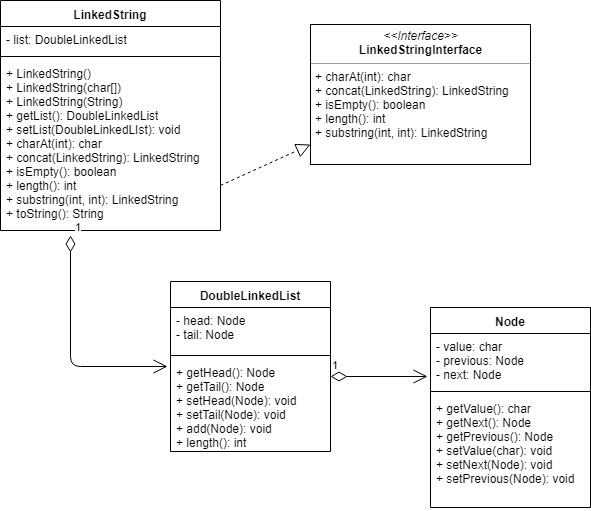

The diagram above was exported from draw.io. Its source (the exported page's mxGraphModel, read from the mxfile embedded in the PNG):
<mxGraphModel dx="1091" dy="435" grid="1" gridSize="10" guides="1" tooltips="1" connect="1" arrows="1" fold="1" page="1" pageScale="1" pageWidth="850" pageHeight="1100" math="0" shadow="0">
  <root>
    <mxCell id="0" />
    <mxCell id="1" parent="0" />
    <mxCell id="nf2gqL2__6a5C_iSLn92-1" value="&lt;p style=&quot;margin: 0px ; margin-top: 4px ; text-align: center&quot;&gt;&lt;i&gt;&amp;lt;&amp;lt;Interface&amp;gt;&amp;gt;&lt;/i&gt;&lt;br&gt;&lt;b&gt;LinkedStringInterface&lt;/b&gt;&lt;/p&gt;&lt;hr size=&quot;1&quot;&gt;&lt;p style=&quot;margin: 0px ; margin-left: 4px&quot;&gt;&lt;span&gt;+ charAt(int): char&lt;/span&gt;&lt;/p&gt;&lt;p style=&quot;margin: 0px ; margin-left: 4px&quot;&gt;+ concat(LinkedString): LinkedString&lt;/p&gt;&lt;p style=&quot;margin: 0px ; margin-left: 4px&quot;&gt;+ isEmpty(): boolean&lt;/p&gt;&lt;p style=&quot;margin: 0px ; margin-left: 4px&quot;&gt;+ length(): int&lt;/p&gt;&lt;p style=&quot;margin: 0px ; margin-left: 4px&quot;&gt;+ substring(int, int): LinkedString&lt;/p&gt;" style="verticalAlign=top;align=left;overflow=fill;fontSize=12;fontFamily=Helvetica;html=1;" vertex="1" parent="1">
      <mxGeometry x="480" y="49" width="220" height="140" as="geometry" />
    </mxCell>
    <mxCell id="nf2gqL2__6a5C_iSLn92-2" value="LinkedString" style="swimlane;fontStyle=1;align=center;verticalAlign=top;childLayout=stackLayout;horizontal=1;startSize=26;horizontalStack=0;resizeParent=1;resizeParentMax=0;resizeLast=0;collapsible=1;marginBottom=0;" vertex="1" parent="1">
      <mxGeometry x="170" y="25" width="220" height="230" as="geometry" />
    </mxCell>
    <mxCell id="nf2gqL2__6a5C_iSLn92-3" value="- list: DoubleLinkedList" style="text;strokeColor=none;fillColor=none;align=left;verticalAlign=top;spacingLeft=4;spacingRight=4;overflow=hidden;rotatable=0;points=[[0,0.5],[1,0.5]];portConstraint=eastwest;" vertex="1" parent="nf2gqL2__6a5C_iSLn92-2">
      <mxGeometry y="26" width="220" height="26" as="geometry" />
    </mxCell>
    <mxCell id="nf2gqL2__6a5C_iSLn92-4" value="" style="line;strokeWidth=1;fillColor=none;align=left;verticalAlign=middle;spacingTop=-1;spacingLeft=3;spacingRight=3;rotatable=0;labelPosition=right;points=[];portConstraint=eastwest;" vertex="1" parent="nf2gqL2__6a5C_iSLn92-2">
      <mxGeometry y="52" width="220" height="8" as="geometry" />
    </mxCell>
    <mxCell id="nf2gqL2__6a5C_iSLn92-5" value="+ LinkedString()&#10;+ LinkedString(char[])&#10;+ LinkedString(String)&#10;+ getList(): DoubleLinkedList&#10;+ setList(DoubleLinkedLIst): void&#10;+ charAt(int): char&#10;+ concat(LinkedString): LinkedString&#10;+ isEmpty(): boolean&#10;+ length(): int&#10;+ substring(int, int): LinkedString&#10;+ toString(): String&#10;" style="text;strokeColor=none;fillColor=none;align=left;verticalAlign=top;spacingLeft=4;spacingRight=4;overflow=hidden;rotatable=0;points=[[0,0.5],[1,0.5]];portConstraint=eastwest;" vertex="1" parent="nf2gqL2__6a5C_iSLn92-2">
      <mxGeometry y="60" width="220" height="170" as="geometry" />
    </mxCell>
    <mxCell id="nf2gqL2__6a5C_iSLn92-6" value="" style="endArrow=block;dashed=1;endFill=0;endSize=12;html=1;" edge="1" parent="1" target="nf2gqL2__6a5C_iSLn92-1">
      <mxGeometry width="160" relative="1" as="geometry">
        <mxPoint x="390" y="210" as="sourcePoint" />
        <mxPoint x="540" y="250" as="targetPoint" />
      </mxGeometry>
    </mxCell>
    <mxCell id="nf2gqL2__6a5C_iSLn92-7" value="Node" style="swimlane;fontStyle=1;align=center;verticalAlign=top;childLayout=stackLayout;horizontal=1;startSize=26;horizontalStack=0;resizeParent=1;resizeParentMax=0;resizeLast=0;collapsible=1;marginBottom=0;" vertex="1" parent="1">
      <mxGeometry x="600" y="332" width="160" height="200" as="geometry" />
    </mxCell>
    <mxCell id="nf2gqL2__6a5C_iSLn92-8" value="- value: char&#10;- previous: Node&#10;- next: Node&#10;" style="text;strokeColor=none;fillColor=none;align=left;verticalAlign=top;spacingLeft=4;spacingRight=4;overflow=hidden;rotatable=0;points=[[0,0.5],[1,0.5]];portConstraint=eastwest;" vertex="1" parent="nf2gqL2__6a5C_iSLn92-7">
      <mxGeometry y="26" width="160" height="54" as="geometry" />
    </mxCell>
    <mxCell id="nf2gqL2__6a5C_iSLn92-9" value="" style="line;strokeWidth=1;fillColor=none;align=left;verticalAlign=middle;spacingTop=-1;spacingLeft=3;spacingRight=3;rotatable=0;labelPosition=right;points=[];portConstraint=eastwest;" vertex="1" parent="nf2gqL2__6a5C_iSLn92-7">
      <mxGeometry y="80" width="160" height="8" as="geometry" />
    </mxCell>
    <mxCell id="nf2gqL2__6a5C_iSLn92-10" value="+ getValue(): char&#10;+ getNext(): Node&#10;+ getPrevious(): Node&#10;+ setValue(char): void&#10;+ setNext(Node): void&#10;+ setPrevious(Node): void&#10;" style="text;strokeColor=none;fillColor=none;align=left;verticalAlign=top;spacingLeft=4;spacingRight=4;overflow=hidden;rotatable=0;points=[[0,0.5],[1,0.5]];portConstraint=eastwest;" vertex="1" parent="nf2gqL2__6a5C_iSLn92-7">
      <mxGeometry y="88" width="160" height="112" as="geometry" />
    </mxCell>
    <mxCell id="nf2gqL2__6a5C_iSLn92-11" value="DoubleLinkedList" style="swimlane;fontStyle=1;align=center;verticalAlign=top;childLayout=stackLayout;horizontal=1;startSize=26;horizontalStack=0;resizeParent=1;resizeParentMax=0;resizeLast=0;collapsible=1;marginBottom=0;" vertex="1" parent="1">
      <mxGeometry x="340" y="306" width="160" height="170" as="geometry" />
    </mxCell>
    <mxCell id="nf2gqL2__6a5C_iSLn92-12" value="- head: Node&#10;- tail: Node&#10;" style="text;strokeColor=none;fillColor=none;align=left;verticalAlign=top;spacingLeft=4;spacingRight=4;overflow=hidden;rotatable=0;points=[[0,0.5],[1,0.5]];portConstraint=eastwest;" vertex="1" parent="nf2gqL2__6a5C_iSLn92-11">
      <mxGeometry y="26" width="160" height="44" as="geometry" />
    </mxCell>
    <mxCell id="nf2gqL2__6a5C_iSLn92-13" value="" style="line;strokeWidth=1;fillColor=none;align=left;verticalAlign=middle;spacingTop=-1;spacingLeft=3;spacingRight=3;rotatable=0;labelPosition=right;points=[];portConstraint=eastwest;" vertex="1" parent="nf2gqL2__6a5C_iSLn92-11">
      <mxGeometry y="70" width="160" height="8" as="geometry" />
    </mxCell>
    <mxCell id="nf2gqL2__6a5C_iSLn92-14" value="+ getHead(): Node&#10;+ getTail(): Node&#10;+ setHead(Node): void&#10;+ setTail(Node): void&#10;+ add(Node): void&#10;+ length(): int&#10;" style="text;strokeColor=none;fillColor=none;align=left;verticalAlign=top;spacingLeft=4;spacingRight=4;overflow=hidden;rotatable=0;points=[[0,0.5],[1,0.5]];portConstraint=eastwest;" vertex="1" parent="nf2gqL2__6a5C_iSLn92-11">
      <mxGeometry y="78" width="160" height="92" as="geometry" />
    </mxCell>
    <mxCell id="nf2gqL2__6a5C_iSLn92-15" value="1" style="endArrow=open;html=1;endSize=12;startArrow=diamondThin;startSize=14;startFill=0;edgeStyle=orthogonalEdgeStyle;align=left;verticalAlign=bottom;entryX=-0.017;entryY=0.072;entryDx=0;entryDy=0;entryPerimeter=0;" edge="1" parent="1" target="nf2gqL2__6a5C_iSLn92-14">
      <mxGeometry x="-1" y="3" relative="1" as="geometry">
        <mxPoint x="240" y="260" as="sourcePoint" />
        <mxPoint x="280" y="260" as="targetPoint" />
      </mxGeometry>
    </mxCell>
    <mxCell id="nf2gqL2__6a5C_iSLn92-21" value="1" style="endArrow=open;html=1;endSize=12;startArrow=diamondThin;startSize=14;startFill=0;edgeStyle=orthogonalEdgeStyle;align=left;verticalAlign=bottom;entryX=-0.017;entryY=0.79;entryDx=0;entryDy=0;entryPerimeter=0;" edge="1" parent="1" target="nf2gqL2__6a5C_iSLn92-8">
      <mxGeometry x="-1" y="3" relative="1" as="geometry">
        <mxPoint x="500" y="401" as="sourcePoint" />
        <mxPoint x="570" y="354" as="targetPoint" />
      </mxGeometry>
    </mxCell>
  </root>
</mxGraphModel>